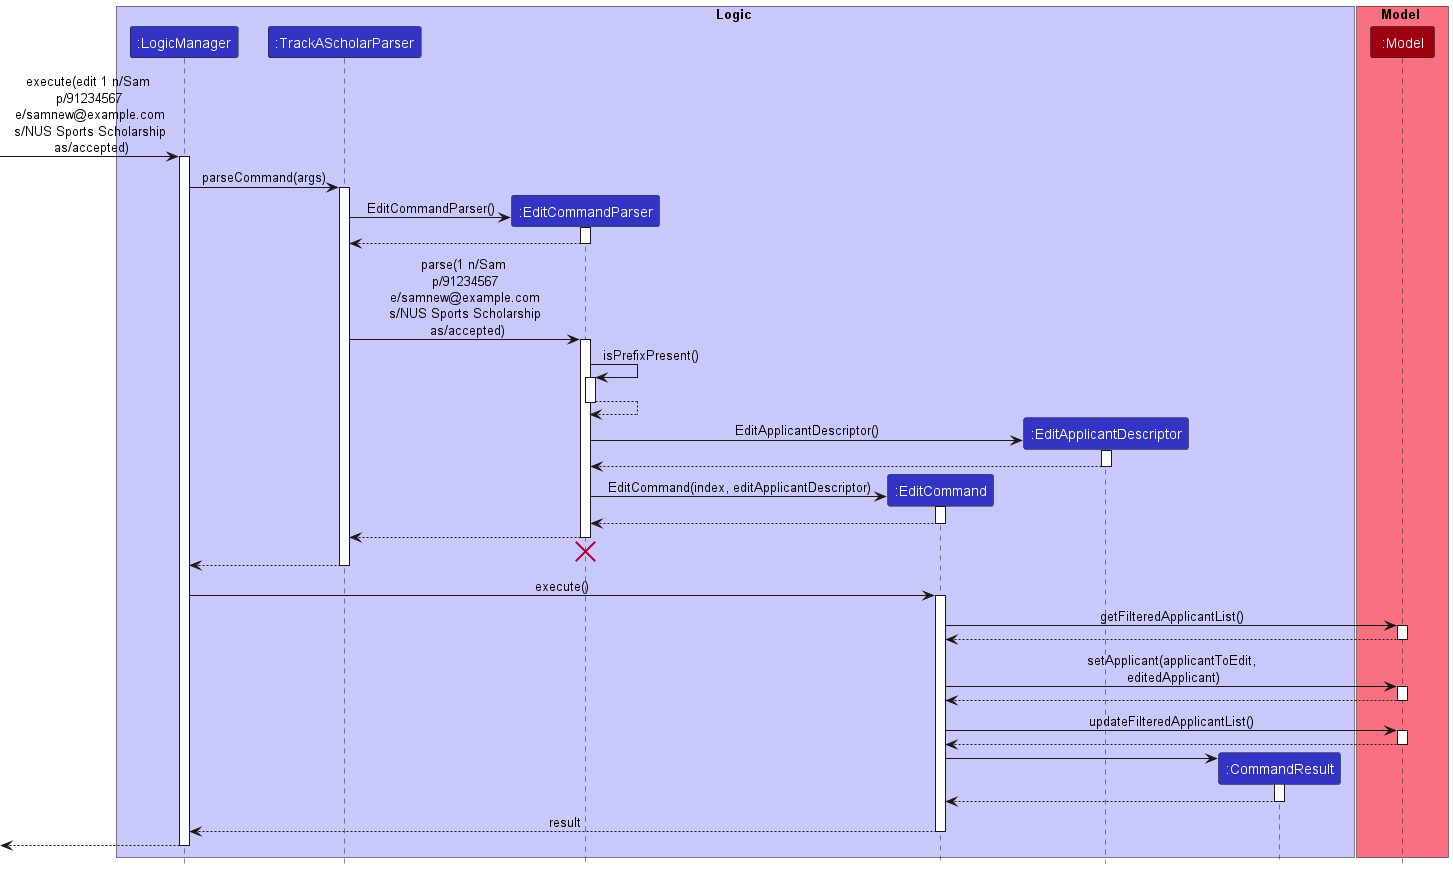

The diagram above was rendered by PlantUML. Its source (embedded in the PNG):
@startuml
!include style.puml


box Logic LOGIC_COLOR_T1
participant ":LogicManager" as LogicManager LOGIC_COLOR
participant ":TrackAScholarParser" as TrackAScholarParser LOGIC_COLOR
participant ":EditCommandParser" as EditCommandParser LOGIC_COLOR

participant ":EditCommand" as EditCommand LOGIC_COLOR
participant ":EditApplicantDescriptor" as EditApplicantDescriptor LOGIC_COLOR
participant ":CommandResult" as CommandResult LOGIC_COLOR
end box

box Model MODEL_COLOR_T1
participant ":Model" as Model MODEL_COLOR
'participant "applicant:Applicant" as Applicant MODEL_COLOR
end box

[-> LogicManager : execute(edit 1 n/Sam \n p/91234567 \n e/samnew@example.com \n s/NUS Sports Scholarship \n as/accepted)
activate LogicManager

LogicManager -> TrackAScholarParser : parseCommand(args)
activate TrackAScholarParser

create EditCommandParser
TrackAScholarParser -> EditCommandParser : EditCommandParser()
activate EditCommandParser

EditCommandParser --> TrackAScholarParser
deactivate EditCommandParser


TrackAScholarParser -> EditCommandParser : parse(1 n/Sam \n p/91234567 \n e/samnew@example.com \n s/NUS Sports Scholarship \n as/accepted)
activate EditCommandParser


EditCommandParser -> EditCommandParser : isPrefixPresent()
activate EditCommandParser

EditCommandParser --> EditCommandParser
deactivate EditCommandParser

create EditApplicantDescriptor
EditCommandParser -> EditApplicantDescriptor : EditApplicantDescriptor()
activate EditApplicantDescriptor

EditApplicantDescriptor --> EditCommandParser
deactivate EditApplicantDescriptor

create EditCommand
EditCommandParser -> EditCommand : EditCommand(index, editApplicantDescriptor)
activate EditCommand

EditCommand --> EditCommandParser
deactivate EditCommand

EditCommandParser --> TrackAScholarParser
deactivate EditCommandParser

'Hidden arrow to position the destroy marker below the end of the activation bar.
EditCommandParser -[hidden]-> TrackAScholarParser
destroy EditCommandParser

TrackAScholarParser --> LogicManager
deactivate TrackAScholarParser

LogicManager -> EditCommand : execute()
activate EditCommand

EditCommand -> Model : getFilteredApplicantList()
activate Model

Model --> EditCommand
deactivate

EditCommand -> Model : setApplicant(applicantToEdit,\n editedApplicant)
activate Model

Model --> EditCommand
deactivate

EditCommand -> Model : updateFilteredApplicantList()
activate Model

Model --> EditCommand
deactivate

create CommandResult
EditCommand -> CommandResult
activate CommandResult

CommandResult --> EditCommand
deactivate CommandResult

EditCommand --> LogicManager : result
deactivate EditCommand

[<--LogicManager
deactivate LogicManager
@enduml